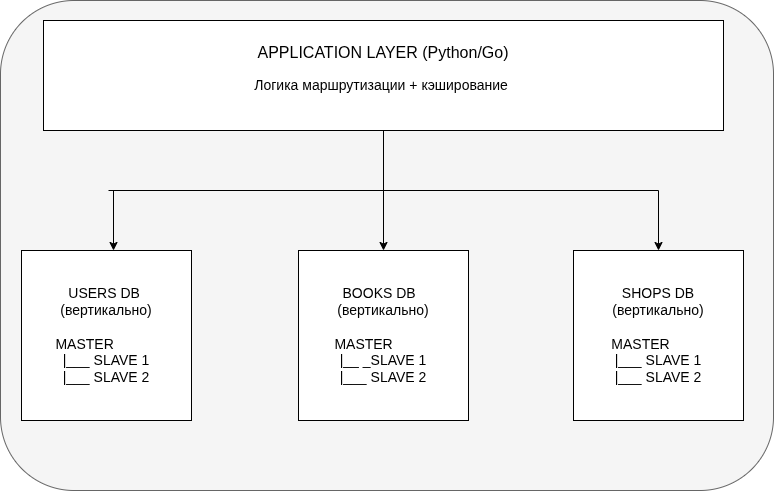

The diagram above was exported from draw.io. Its source (the exported page's mxGraphModel, read from the mxfile embedded in the PNG):
<mxGraphModel dx="860" dy="528" grid="1" gridSize="10" guides="1" tooltips="1" connect="1" arrows="1" fold="1" page="1" pageScale="1" pageWidth="827" pageHeight="583" math="0" shadow="0">
  <root>
    <mxCell id="0" />
    <mxCell id="1" parent="0" />
    <mxCell id="qdJnxF_WJMXgciBNq3Xq-1" parent="1" style="rounded=1;whiteSpace=wrap;html=1;fillColor=#f5f5f5;fontColor=#333333;strokeColor=#666666;" value="" vertex="1">
      <mxGeometry height="490" width="773" x="37" y="20" as="geometry" />
    </mxCell>
    <mxCell id="om3JpD_BgW0IzxC3Cwm5-1" parent="1" style="rounded=0;whiteSpace=wrap;html=1;" value="&lt;font style=&quot;font-size: 16px;&quot;&gt;APPLICATION LAYER (Python/Go)&lt;/font&gt;&lt;div&gt;&lt;br&gt;&lt;/div&gt;&lt;div&gt;&lt;font style=&quot;font-size: 14px;&quot;&gt;Логика маршрутизации + кэширование&amp;nbsp;&lt;/font&gt;&lt;/div&gt;&lt;div&gt;&lt;br&gt;&lt;/div&gt;" vertex="1">
      <mxGeometry height="110" width="680" x="80" y="40" as="geometry" />
    </mxCell>
    <mxCell id="umpH-qXbL20MQPMSFiCZ-19" parent="1" style="whiteSpace=wrap;html=1;aspect=fixed;" value="&lt;font style=&quot;font-size: 14px;&quot;&gt;USERS DB&amp;nbsp;&lt;/font&gt;&lt;div&gt;&lt;font style=&quot;font-size: 14px;&quot;&gt;(вертикально)&lt;/font&gt;&lt;/div&gt;&lt;div&gt;&lt;font style=&quot;font-size: 14px;&quot;&gt;&lt;br&gt;&lt;/font&gt;&lt;/div&gt;&lt;div&gt;&lt;font style=&quot;font-size: 14px;&quot;&gt;MASTER&amp;nbsp; &amp;nbsp; &amp;nbsp; &amp;nbsp; &amp;nbsp; &amp;nbsp;&lt;/font&gt;&lt;/div&gt;&lt;div&gt;&lt;font style=&quot;font-size: 14px;&quot;&gt;|___ SLAVE 1&lt;/font&gt;&lt;/div&gt;&lt;div&gt;&lt;font style=&quot;font-size: 14px;&quot;&gt;|___ SLAVE 2&lt;/font&gt;&lt;/div&gt;" vertex="1">
      <mxGeometry height="170" width="170" x="58" y="270" as="geometry" />
    </mxCell>
    <mxCell id="umpH-qXbL20MQPMSFiCZ-20" parent="1" style="whiteSpace=wrap;html=1;aspect=fixed;" value="&lt;font style=&quot;font-size: 14px;&quot;&gt;BOOKS DB&amp;nbsp;&amp;nbsp;&lt;/font&gt;&lt;div&gt;&lt;font style=&quot;font-size: 14px;&quot;&gt;(вертикально)&lt;/font&gt;&lt;/div&gt;&lt;div&gt;&lt;font style=&quot;font-size: 14px;&quot;&gt;&lt;br&gt;&lt;/font&gt;&lt;/div&gt;&lt;div&gt;&lt;font style=&quot;font-size: 14px;&quot;&gt;MASTER&amp;nbsp; &amp;nbsp; &amp;nbsp; &amp;nbsp; &amp;nbsp;&amp;nbsp;&lt;/font&gt;&lt;/div&gt;&lt;div&gt;&lt;font style=&quot;font-size: 14px;&quot;&gt;|__ _SLAVE 1&lt;/font&gt;&lt;/div&gt;&lt;div&gt;&lt;font style=&quot;font-size: 14px;&quot;&gt;|___ SLAVE 2&lt;/font&gt;&lt;/div&gt;" vertex="1">
      <mxGeometry height="170" width="170" x="335" y="270" as="geometry" />
    </mxCell>
    <mxCell id="umpH-qXbL20MQPMSFiCZ-21" parent="1" style="whiteSpace=wrap;html=1;aspect=fixed;" value="&lt;font style=&quot;font-size: 14px;&quot;&gt;SHOPS DB&lt;/font&gt;&lt;div&gt;&lt;font style=&quot;font-size: 14px;&quot;&gt;(вертикально)&lt;/font&gt;&lt;/div&gt;&lt;div&gt;&lt;font style=&quot;font-size: 14px;&quot;&gt;&lt;br&gt;&lt;/font&gt;&lt;/div&gt;&lt;div&gt;&lt;font style=&quot;font-size: 14px;&quot;&gt;MASTER&amp;nbsp; &amp;nbsp; &amp;nbsp; &amp;nbsp; &amp;nbsp;&lt;/font&gt;&lt;/div&gt;&lt;div&gt;&lt;font style=&quot;font-size: 14px;&quot;&gt;|___ SLAVE 1&lt;/font&gt;&lt;/div&gt;&lt;div&gt;&lt;font style=&quot;font-size: 14px;&quot;&gt;|___ SLAVE 2&lt;/font&gt;&lt;/div&gt;" vertex="1">
      <mxGeometry height="170" width="170" x="610" y="270" as="geometry" />
    </mxCell>
    <mxCell id="umpH-qXbL20MQPMSFiCZ-29" edge="1" parent="1" style="endArrow=none;html=1;rounded=0;" value="">
      <mxGeometry height="50" relative="1" width="50" as="geometry">
        <mxPoint x="145" y="210" as="sourcePoint" />
        <mxPoint x="695" y="210" as="targetPoint" />
      </mxGeometry>
    </mxCell>
    <mxCell id="umpH-qXbL20MQPMSFiCZ-30" edge="1" parent="1" style="endArrow=classic;html=1;rounded=0;" value="">
      <mxGeometry height="50" relative="1" width="50" as="geometry">
        <mxPoint x="150" y="210" as="sourcePoint" />
        <mxPoint x="150" y="270" as="targetPoint" />
      </mxGeometry>
    </mxCell>
    <mxCell id="umpH-qXbL20MQPMSFiCZ-31" edge="1" parent="1" style="endArrow=classic;html=1;rounded=0;entryX=0.5;entryY=0;entryDx=0;entryDy=0;" target="umpH-qXbL20MQPMSFiCZ-21" value="">
      <mxGeometry height="50" relative="1" width="50" as="geometry">
        <mxPoint x="695" y="210" as="sourcePoint" />
        <mxPoint x="450" y="210" as="targetPoint" />
      </mxGeometry>
    </mxCell>
    <mxCell id="qdJnxF_WJMXgciBNq3Xq-2" edge="1" parent="1" source="om3JpD_BgW0IzxC3Cwm5-1" style="endArrow=classic;html=1;rounded=0;exitX=0.5;exitY=1;exitDx=0;exitDy=0;entryX=0.5;entryY=0;entryDx=0;entryDy=0;entryPerimeter=0;" target="umpH-qXbL20MQPMSFiCZ-20" value="">
      <mxGeometry height="50" relative="1" width="50" as="geometry">
        <mxPoint x="560" y="30" as="sourcePoint" />
        <mxPoint x="440" y="250" as="targetPoint" />
      </mxGeometry>
    </mxCell>
  </root>
</mxGraphModel>